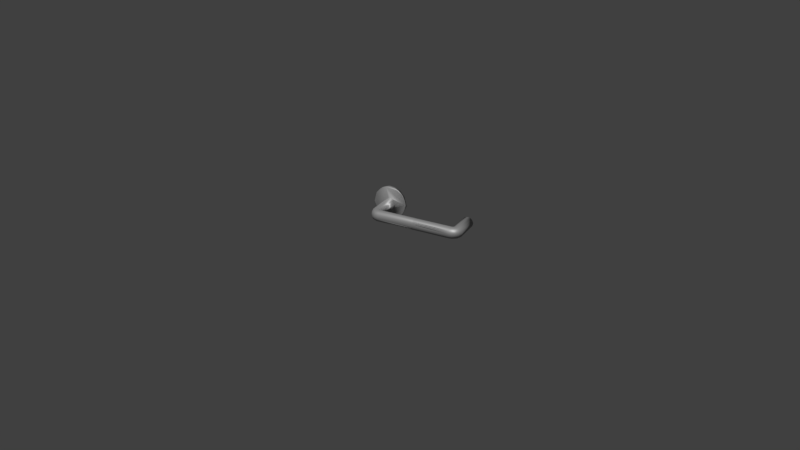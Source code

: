 # Source: door-handle.blend  (saved by Blender 2.77.0; exported with 4.5.12 LTS)
import bpy
from mathutils import Matrix  # noqa: F401  (used for matrix-valued properties, if any)

bpy.ops.wm.read_factory_settings(use_empty=True)
scene = bpy.context.scene
scene.name = 'Scene'

# ---- collections
col_collection_1 = bpy.data.collections.new('Collection 1'); scene.collection.children.link(col_collection_1)

# ---- materials (node trees are filled in below, after node groups)
mat_material_001 = bpy.data.materials.new('Material.001')
mat_material_001.alpha_threshold = 0.0
mat_material_001.roughness = 0.5

# ---- material node trees
mat_material_001.use_nodes = True; mat_material_001.node_tree.nodes.clear()
_N = mat_material_001.node_tree.nodes; _L = mat_material_001.node_tree.links
n0 = _N.new('ShaderNodeOutputMaterial'); n0.name = 'Material Output'; n0.location = (300, 300)
n1 = _N.new('ShaderNodeMixShader'); n1.name = 'Mix Shader'; n1.location = (10, 300)
n2 = _N.new('ShaderNodeBsdfAnisotropic'); n2.name = 'Glossy BSDF'; n2.location = (-190, 200)
n2.distribution = 'GGX'
n2.inputs[0].default_value = (0.4672, 0.4672, 0.4672, 1.0)
n2.inputs[1].default_value = 0.5604
n3 = _N.new('ShaderNodeBsdfDiffuse'); n3.name = 'Diffuse BSDF'; n3.location = (-190, 100)
n3.inputs[0].default_value = (0.402, 0.402, 0.402, 1.0)
_L.new(n1.outputs[0], n0.inputs[0])
_L.new(n2.outputs[0], n1.inputs[1])
_L.new(n3.outputs[0], n1.inputs[2])
n0.is_active_output = True

# ---- world
world_world = bpy.data.worlds.new('World'); scene.world = world_world
world_world.color = (0.05088, 0.05088, 0.05088)
world_world.use_sun_shadow = False
world_world.sun_shadow_jitter_overblur = 0.0
world_world.cycles.sampling_method = 'MANUAL'

# ---- cameras
cam_camera = bpy.data.cameras.new('Camera')
cam_camera.clip_end = 100.0
cam_camera.lens = 35.0
cam_camera.sensor_width = 32.0
cam_camera.sensor_height = 18.0
cam_camera.ortho_scale = 7.314
cam_camera.dof.focus_distance = 0.0

# ---- lights
light_lamp = bpy.data.lights.new('Lamp', 'SUN')
light_lamp.transmission_factor = 0.0
light_lamp.cutoff_distance = 30.0
light_lamp.angle = 0.09992
light_lamp.energy = 2.5
light_lamp.shadow_buffer_clip_start = 1.001
light_lamp.shadow_soft_size = 0.05
light_lamp.shadow_cascade_max_distance = 1000.0
light_lamp.cycles.max_bounces = 128

# ---- meshes
me_cylinder_002 = bpy.data.meshes.new('Cylinder.002')
me_cylinder_002.from_pydata([(0.0, 1.0, -0.0004184), (0.0, 1.0, 1.0), (0.1951, 0.9808, 1.0), (0.1951, 0.9808, -0.0004184), (0.3827, 0.9239, -0.0004184), (0.5556, 0.8315, -0.0004184), (0.7071, 0.7071, -0.0004184), (0.8315, 0.5556, -0.0004184), (0.9239, 0.3827, -0.0004184), (0.9239, 0.3827, -0.0004184), (0.8315, 0.5556, -0.0004184), (0.7071, 0.7071, -0.0004184), (0.5556, 0.8315, -0.0004184), (0.3827, 0.9239, -0.0004184), (0.1951, 0.9808, -0.0004184), (-3.258e-07, 1.0, -0.0004184), (-0.1951, 0.9808, -0.0004184), (-0.3827, 0.9239, -0.0004184), (-0.5556, 0.8315, -0.0004184), (-0.7071, 0.7071, -0.0004184), (-0.7071, 0.7071, -0.0004184), (-0.5556, 0.8315, -0.0004184), (-0.3827, 0.9239, -0.0004184), (-0.1951, 0.9808, -0.0004184), (-0.1951, 0.9808, 1.0), (0.2295, 0.9808, 1.036), (0.3827, 0.9239, 1.0), (0.5556, 0.8315, 1.0), (0.7071, 0.7071, 1.0), (0.8315, 0.5556, 1.0), (0.9239, 0.3827, 1.0), (0.9239, 0.3827, 0.0004184), (0.9239, 0.3827, -1.0), (0.8315, 0.5556, -1.0), (0.7071, 0.7071, -1.0), (0.5556, 0.8315, -1.0), (0.3827, 0.9239, -1.0), (0.1951, 0.9808, -1.0), (-3.258e-07, 1.0, -1.0), (-0.1951, 0.9808, -1.0), (-0.3827, 0.9239, -1.0), (-0.5556, 0.8315, -1.0), (-0.7071, 0.7071, -1.0), (-0.7071, 0.7071, 0.0004184), (-0.7071, 0.7071, 1.0), (-0.5556, 0.8315, 1.0), (-0.3827, 0.9239, 1.0), (0.04367, 1.0, 1.045), (0.4082, 0.9239, 1.027), (0.5729, 0.8315, 1.019), (0.7173, 0.7071, 1.013), (0.8357, 0.5556, 1.007), (0.9238, 0.3827, 1.003), (0.9808, 0.1951, -0.0004184), (0.9808, 0.1951, -1.0), (0.8357, 0.5556, -1.007), (0.7173, 0.7071, -1.013), (0.5729, 0.8315, -1.019), (0.4082, 0.9239, -1.027), (0.2295, 0.9808, -1.036), (0.04367, 1.0, -1.045), (-0.1422, 0.9808, -1.054), (-0.3209, 0.9239, -1.062), (-0.4856, 0.8315, -1.07), (-0.6299, 0.7071, -1.077), (-0.8315, 0.5556, -1.0), (-0.8315, 0.5556, -0.0004184), (-0.8315, 0.5556, -0.0004184), (-0.4856, 0.8315, 1.07), (-0.3209, 0.9239, 1.062), (-0.1422, 0.9808, 1.054), (0.3403, 0.9808, 1.069), (0.4933, 0.9239, 1.052), (0.978, 0.1951, 1.0), (0.9808, 0.1951, 1.0), (0.9808, 0.1951, -0.0004184), (0.9808, 0.1951, 0.0004184), (0.9238, 0.3827, -1.003), (-0.7484, 0.5556, -1.082), (-0.9239, 0.3827, -1.0), (-0.9239, 0.3827, -0.0004184), (-0.8315, 0.5556, 1.0), (-0.6299, 0.7071, 1.077), (0.1812, 1.0, 1.085), (0.6342, 0.8315, 1.037), (0.7578, 0.7071, 1.024), (0.8592, 0.5556, 1.014), (0.9345, 0.3827, 1.006), (0.981, 0.1951, 1.001), (1.0, 5.111e-07, -1.0), (0.978, 0.1951, -1.0), (0.8592, 0.5556, -1.014), (0.7578, 0.7071, -1.024), (0.6342, 0.8315, -1.037), (0.4933, 0.9239, -1.052), (0.3403, 0.9808, -1.069), (0.1812, 1.0, -1.085), (0.02213, 0.9808, -1.102), (-0.1308, 0.9239, -1.118), (-0.2718, 0.8315, -1.133), (-0.3954, 0.7071, -1.146), (-0.4968, 0.5556, -1.157), (-0.8315, 0.5556, 0.0004184), (-0.8364, 0.3827, -1.087), (-0.9239, 0.3827, -0.0004184), (-0.9808, 0.1951, -1.0), (-0.9808, 0.1951, -0.0004184), (-0.2718, 0.8315, 1.133), (-0.1308, 0.9239, 1.118), (0.02213, 0.9808, 1.102), (0.5286, 0.9808, 1.097), (0.6374, 0.9239, 1.074), (0.7377, 0.8315, 1.053), (0.9963, 7.53e-08, 0.9993), (0.9966, 7.524e-08, 0.9991), (0.9808, 0.1951, 0.0004184), (1.0, -3.646e-07, -0.0004184), (0.9346, 0.3827, -1.006), (-0.5721, 0.3827, -1.165), (-0.9239, 0.3827, 1.0), (-0.9239, 0.3827, 0.0004184), (-0.8907, 0.1951, -1.089), (-0.9808, 0.1951, -0.0004184), (-1.0, -3.79e-07, -1.0), (-0.7484, 0.5556, 1.082), (-0.3954, 0.7071, 1.146), (0.3024, 0.9808, 1.144), (0.4155, 1.0, 1.12), (0.8256, 0.7071, 1.035), (0.8977, 0.5556, 1.019), (0.9513, 0.3827, 1.008), (0.9843, 0.1951, 1.001), (1.0, 7.55e-08, 1.0), (0.9954, 7.52e-08, 0.999), (1.0, 3.687e-07, -0.0004184), (0.9808, -0.1951, -1.0), (0.9963, 5.109e-07, -0.9993), (0.981, 0.1951, -1.001), (0.8977, 0.5556, -1.019), (0.8256, 0.7071, -1.035), (0.7377, 0.8315, -1.053), (0.6374, 0.9239, -1.074), (0.5286, 0.9808, -1.097), (0.4155, 1.0, -1.12), (0.3024, 0.9808, -1.144), (0.1936, 0.9239, -1.167), (0.0933, 0.8315, -1.188), (0.005418, 0.7071, -1.206), (-0.06671, 0.5556, -1.221), (-0.1203, 0.3827, -1.233), (-0.6185, 0.1951, -1.17), (-0.9808, 0.1951, 1.0), (-0.9808, 0.1951, 0.0004184), (-0.909, -3.526e-07, -1.09), (-1.0, -1.536e-09, -0.0004184), (0.0933, 0.8315, 1.188), (0.1936, 0.9239, 1.167), (0.7422, 1.0, 1.143), (0.7915, 0.9808, 1.115), (0.839, 0.9239, 1.088), (0.8827, 0.8315, 1.063), (0.9211, 0.7071, 1.041), (0.978, -0.1951, 1.0), (0.981, -0.1951, 1.001), (0.9843, -0.1951, 1.001), (1.0, 3.649e-07, 0.0004184), (0.9808, -0.1951, -0.0004184), (0.9513, 0.3827, -1.008), (0.6928, 0.9808, -1.171), (-0.1533, 0.1951, -1.239), (-0.8364, 0.3827, 1.087), (-0.6342, -3.287e-07, -1.172), (-1.0, 1.259e-06, -0.0004184), (-1.0, -1.259e-06, 0.0004184), (-0.8907, -0.1951, -1.089), (-0.4968, 0.5556, 1.157), (0.005419, 0.7071, 1.206), (0.6928, 0.9808, 1.171), (0.9525, 0.5556, 1.023), (0.9759, 0.3827, 1.01), (0.9903, 0.1951, 1.002), (0.9952, 7.523e-08, 0.9991), (0.9808, -0.1951, 1.0), (0.9903, -0.1951, 1.002), (1.0, -3.689e-07, 0.0004184), (0.9808, -0.1951, -0.0004184), (0.9239, -0.3827, -1.0), (0.978, -0.1951, -1.0), (0.9966, 5.108e-07, -0.9991), (0.9843, 0.1951, -1.001), (0.9525, 0.5556, -1.023), (0.9211, 0.7071, -1.041), (0.8827, 0.8315, -1.063), (0.839, 0.9239, -1.088), (0.7915, 0.9808, -1.115), (0.7422, 1.0, -1.143), (0.6453, 0.9239, -1.198), (0.6016, 0.8315, -1.223), (0.5633, 0.7071, -1.245), (0.5318, 0.5556, -1.263), (0.5084, 0.3827, -1.276), (-0.1644, -3.081e-07, -1.242), (0.494, 0.1951, -1.285), (-0.8907, 0.1951, 1.089), (-1.0, 9.656e-07, 1.0), (-0.6185, -0.1951, -1.17), (-1.0, -2.147e-10, 0.0004184), (-0.9808, -0.1951, -0.0004184), (-0.9808, -0.1951, -1.0), (0.6016, 0.8315, 1.223), (0.6453, 0.9239, 1.198), (0.9961, 1.0, 1.148), (0.9963, 0.9808, 1.119), (0.9965, 0.9239, 1.091), (0.9966, 0.8315, 1.065), (0.9967, 0.7071, 1.042), (0.9969, 0.5556, 1.024), (0.9238, -0.3827, 1.003), (0.9346, -0.3827, 1.006), (0.9513, -0.3827, 1.008), (0.9759, -0.3827, 1.01), (0.9808, -0.1951, 0.0004184), (0.9239, -0.3827, -0.0004184), (0.9759, 0.3827, -1.01), (0.9959, 0.9808, -1.177), (0.9958, 0.9239, -1.205), (-0.1533, -0.1951, -1.239), (0.4891, -2.947e-07, -1.287), (-0.5721, 0.3827, 1.165), (-0.9808, -0.1951, 0.0004184), (-0.8364, -0.3827, -1.087), (-0.5721, -0.3827, -1.165), (-0.0667, 0.5556, 1.221), (0.5633, 0.7071, 1.245), (0.9959, 0.9808, 1.177), (0.9969, 0.3827, 1.01), (0.997, 0.1951, 1.002), (0.997, 7.513e-08, 0.9987), (0.997, -0.1951, 1.002), (0.9808, -0.1951, 0.0004184), (0.9239, -0.3827, 1.0), (0.9969, -0.3827, 1.01), (0.9239, -0.3827, 0.0004184), (0.9238, -0.3827, -1.003), (0.981, -0.1951, -1.001), (0.9954, 5.108e-07, -0.999), (0.9903, 0.1951, -1.002), (0.9969, 0.5556, -1.024), (0.9967, 0.7071, -1.042), (0.9966, 0.8315, -1.065), (0.9965, 0.9239, -1.091), (0.9963, 0.9808, -1.119), (0.9961, 1.0, -1.148), (0.9956, 0.8315, -1.231), (0.9955, 0.7071, -1.253), (0.9954, 0.5556, -1.272), (0.9953, 0.3827, -1.285), (0.9952, 0.1951, -1.294), (-0.1203, -0.3827, -1.233), (0.494, -0.1951, -1.285), (0.9952, -2.92e-07, -1.297), (-0.6185, 0.1951, 1.17), (-0.909, 9.92e-07, 1.09), (-0.9808, -0.1951, 1.0), (-0.9808, -0.1951, 0.0004184), (-0.9239, -0.3827, -1.0), (0.9956, 0.8315, 1.231), (0.9958, 0.9239, 1.205), (5.358, 1.0, 1.148), (5.358, 0.9808, 1.177), (5.358, 0.9938, 1.139), (5.358, 0.9808, 1.119), (5.358, 0.9239, 1.091), (5.358, 0.8315, 1.065), (5.358, 0.7071, 1.043), (5.358, 0.5556, 1.024), (5.358, 0.3827, 1.01), (0.8357, -0.5556, 1.007), (0.8592, -0.5556, 1.014), (0.8977, -0.5556, 1.019), (0.9525, -0.5556, 1.023), (0.9969, -0.5556, 1.024), (0.9239, -0.3827, 0.0004184), (0.8315, -0.5556, 0.0004184), (0.8315, -0.5556, -1.0), (0.9969, 0.3827, -1.01), (4.743, 1.0, -1.148), (4.743, 0.9808, -1.177), (4.743, 0.9239, -1.205), (4.743, 0.8315, -1.231), (-0.0667, -0.5556, -1.221), (0.5084, -0.3827, -1.276), (0.9952, -0.1951, -1.294), (-0.1203, 0.3827, 1.233), (-0.1533, 0.1951, 1.239), (-0.9239, -0.3827, 0.0004184), (-0.9239, -0.3827, 1.0), (-0.9239, -0.3827, -0.0004184), (-0.7484, -0.5556, -1.082), (-0.4968, -0.5556, -1.157), (0.5318, 0.5556, 1.263), (0.9955, 0.7071, 1.253), (5.358, 0.9239, 1.205), (5.358, 0.2559, 1.005), (5.358, 0.1951, 1.002), (5.358, 7.523e-08, 0.9991), (5.358, -0.1951, 1.002), (5.358, -0.3827, 1.01), (0.8315, -0.5556, 1.0), (5.358, -0.5556, 1.024), (0.0, -1.0, 0.0004184), (0.1951, -0.9808, 0.0004184), (0.3827, -0.9239, 0.0004184), (0.5556, -0.8315, 0.0004184), (0.7071, -0.7071, 0.0004184), (0.8315, -0.5556, 0.0004184), (0.7071, -0.7071, 0.0004184), (0.5556, -0.8315, 0.0004184), (0.3827, -0.9239, 0.0004184), (0.1951, -0.9808, 0.0004184), (-3.258e-07, -1.0, 0.0004184), (-0.1951, -0.9808, 0.0004184), (-0.3827, -0.9239, 0.0004184), (-0.5556, -0.8315, 0.0004184), (-0.7071, -0.7071, 0.0004184), (-0.7071, -0.7071, 0.0004184), (-0.5556, -0.8315, 0.0004184), (-0.3827, -0.9239, 0.0004184), (-0.1951, -0.9808, 0.0004184), (0.7071, -0.7071, -1.0), (0.8357, -0.5556, -1.007), (0.9345, -0.3827, -1.006), (0.9843, -0.1951, -1.001), (0.9952, 5.108e-07, -0.9991), (0.997, 0.1951, -1.002), (4.744, 0.3827, -1.01), (4.744, 0.5556, -1.024), (4.744, 0.7071, -1.043), (4.744, 0.8315, -1.065), (4.743, 0.9239, -1.091), (4.743, 0.9808, -1.119), (4.742, 0.7071, -1.254), (4.85, 3.576e-07, -1.148), (4.85, 3.576e-07, -1.148), (4.85, 3.576e-07, -1.148), (4.85, 3.576e-07, -1.148), (4.742, 0.5556, -1.272), (4.742, 0.3827, -1.286), (4.742, 0.1951, -1.294), (4.742, -2.919e-07, -1.297), (0.5318, -0.5556, -1.263), (0.9953, -0.3827, -1.285), (4.742, -0.1951, -1.294), (-0.6342, 1.016e-06, 1.172), (-0.1644, 1.037e-06, 1.242), (0.5084, 0.3827, 1.276), (-0.8907, -0.1951, 1.089), (-0.8315, -0.5556, 0.0004184), (-0.8315, -0.5556, 1.0), (-0.9239, -0.3827, 0.0004184), (-0.8315, -0.5556, -1.0), (5.358, 0.7071, 1.254), (5.358, 0.8315, 1.231), (5.358, 0.889, 1.215), (0.7173, -0.7071, 1.013), (0.7578, -0.7071, 1.024), (0.8256, -0.7071, 1.035), (0.9211, -0.7071, 1.041), (0.9967, -0.7071, 1.042), (5.358, -0.7071, 1.043), (-0.1951, -0.9808, -1.0), (0.0, -1.0, -1.0), (0.1951, -0.9808, -1.0), (0.3827, -0.9239, -1.0), (0.5556, -0.8315, -1.0), (0.7071, -0.7071, 1.0), (0.5556, -0.8315, 1.0), (0.3827, -0.9239, 1.0), (0.1951, -0.9808, 1.0), (-3.258e-07, -1.0, 1.0), (-0.1951, -0.9808, 1.0), (-0.3827, -0.9239, 1.0), (-0.5556, -0.8315, 1.0), (-0.7071, -0.7071, 1.0), (-0.7071, -0.7071, -0.0004184), (-0.7071, -0.7071, -1.0), (-0.5556, -0.8315, -1.0), (-0.3827, -0.9239, -1.0), (4.744, 0.1951, -1.002), (4.85, 3.576e-07, -1.148), (4.85, 3.576e-07, -1.148), (4.85, 3.576e-07, -1.148), (4.85, 3.576e-07, -1.148), (4.85, 3.576e-07, -1.148), (4.85, 3.576e-07, -1.148), (4.85, 3.576e-07, -1.148), (4.85, 3.427e-07, -1.148), (4.85, 3.446e-07, -1.148), (4.85, 3.427e-07, -1.148), (4.85, 3.576e-07, -1.148), (4.85, 3.576e-07, -1.148), (4.85, 3.576e-07, -1.148), (4.85, 3.576e-07, -1.148), (4.85, 3.576e-07, -1.148), (4.85, 3.576e-07, -1.148), (4.85, 3.576e-07, -1.148), (4.85, 3.576e-07, -1.148), (4.85, 3.576e-07, -1.148), (4.85, 3.576e-07, -1.148), (4.85, 3.576e-07, -1.148), (4.85, 3.576e-07, -1.148), (4.85, 3.576e-07, -1.148), (4.85, 3.427e-07, -1.148), (4.85, 3.446e-07, -1.148), (4.85, 3.427e-07, -1.148), (4.85, 3.576e-07, -1.148), (4.85, 3.576e-07, -1.148), (0.005419, -0.7071, -1.206), (0.5633, -0.7071, -1.245), (0.9954, -0.5556, -1.272), (4.742, -0.3827, -1.286), (-0.6185, -0.1951, 1.17), (-0.1533, -0.1951, 1.239), (0.4891, 1.05e-06, 1.287), (0.494, 0.1951, 1.285), (-0.8364, -0.3827, 1.087), (-0.8315, -0.5556, -0.0004184), (-0.3954, -0.7071, -1.146), (-0.6299, -0.7071, -1.077), (0.9954, 0.5556, 1.272), (5.358, 0.5556, 1.272), (5.358, 0.3827, 1.286), (5.358, 0.8642, 1.215), (5.358, -0.8315, 1.065), (0.9966, -0.8315, 1.065), (0.04367, -1.0, -1.045), (0.2295, -0.9808, -1.036), (0.4082, -0.9239, -1.027), (0.5729, -0.8315, -1.019), (0.7173, -0.7071, -1.013), (0.5729, -0.8315, 1.019), (0.4082, -0.9239, 1.027), (0.2295, -0.9808, 1.036), (0.04367, -1.0, 1.045), (-0.1422, -0.9808, 1.054), (-0.3209, -0.9239, 1.062), (-0.4856, -0.8315, 1.07), (-0.6299, -0.7071, 1.077), (-0.8315, -0.5556, 0.0004184), (-0.4856, -0.8315, -1.07), (-0.3209, -0.9239, -1.062), (-0.1422, -0.9808, -1.054), (0.8592, -0.5556, -1.014), (0.9513, -0.3827, -1.008), (0.9903, -0.1951, -1.002), (0.997, 5.107e-07, -0.9987), (4.744, 5.108e-07, -0.9991), (4.744, -0.1951, -1.002), (4.744, -0.3827, -1.01), (4.744, -0.5556, -1.024), (4.744, -0.7071, -1.043), (4.744, -0.8315, -1.065), (4.743, -0.9239, -1.091), (4.743, -0.9808, -1.119), (4.743, -1.0, -1.148), (4.743, -0.9808, -1.177), (4.743, -0.9239, -1.205), (4.743, -0.8315, -1.231), (4.742, -0.7071, -1.254), (4.742, -0.5556, -1.272), (0.9955, -0.7071, -1.253), (-0.5721, -0.3827, 1.165), (-0.1203, -0.3827, 1.233), (0.494, -0.1951, 1.285), (0.9952, 0.1951, 1.294), (0.9953, 0.3827, 1.285), (-0.7484, -0.5556, 1.082), (5.358, 0.8421, 1.215), (5.358, 0.5797, 1.215), (0.6342, -0.8315, 1.037), (0.7377, -0.8315, 1.053), (0.8827, -0.8315, 1.063), (5.358, -0.9239, 1.091), (0.9965, -0.9239, 1.091), (0.997, -0.1951, -1.002), (0.9969, -0.3827, -1.01), (0.9969, -0.5556, -1.024), (0.9967, -0.7071, -1.042), (0.9966, -0.8315, -1.065), (0.9965, -0.9239, -1.091), (0.9963, -0.9808, -1.119), (0.9961, -1.0, -1.148), (0.9959, -0.9808, -1.177), (0.9958, -0.9239, -1.205), (0.9956, -0.8315, -1.231), (0.0933, -0.8315, -1.188), (0.6016, -0.8315, -1.223), (-0.4968, -0.5556, 1.157), (0.9952, 1.053e-06, 1.297), (-0.2718, -0.8315, -1.133), (5.358, 0.1951, 1.294), (5.358, -0.09308, 1.215), (5.358, -0.9808, 1.119), (0.9963, -0.9808, 1.119), (0.1812, -1.0, -1.085), (0.3403, -0.9808, -1.069), (0.4933, -0.9239, -1.052), (0.6342, -0.8315, -1.037), (0.7578, -0.7071, -1.024), (0.4933, -0.9239, 1.052), (0.3403, -0.9808, 1.069), (0.1812, -1.0, 1.085), (0.02213, -0.9808, 1.102), (-0.1308, -0.9239, 1.118), (-0.2718, -0.8315, 1.133), (-0.3954, -0.7071, 1.146), (-0.1308, -0.9239, -1.118), (0.02213, -0.9808, -1.102), (0.8977, -0.5556, -1.019), (0.9759, -0.3827, -1.01), (0.9525, -0.5556, -1.023), (0.9211, -0.7071, -1.041), (0.8827, -0.8315, -1.063), (0.839, -0.9239, -1.088), (0.7915, -0.9808, -1.115), (0.7422, -1.0, -1.143), (0.6928, -0.9808, -1.171), (0.6453, -0.9239, -1.198), (-0.06671, -0.5556, 1.221), (0.5084, -0.3827, 1.276), (0.9952, -0.1951, 1.294), (5.358, 1.053e-06, 1.297), (5.358, -0.8315, 1.231), (5.358, -0.8421, 1.215), (0.6374, -0.9239, 1.074), (0.839, -0.9239, 1.088), (5.358, -1.0, 1.148), (0.9961, -1.0, 1.148), (0.1936, -0.9239, -1.167), (5.358, -0.1951, 1.294), (5.358, -0.3827, 1.286), (5.358, -0.8762, 1.215), (5.358, -0.9808, 1.177), (0.9959, -0.9808, 1.177), (0.7915, -0.9808, 1.115), (0.3024, -0.9808, -1.144), (0.4155, -1.0, -1.12), (0.5286, -0.9808, -1.097), (0.6374, -0.9239, -1.074), (0.7377, -0.8315, -1.053), (0.8256, -0.7071, -1.035), (0.5286, -0.9808, 1.097), (0.4155, -1.0, 1.12), (0.3024, -0.9808, 1.144), (0.1936, -0.9239, 1.167), (0.0933, -0.8315, 1.188), (0.005418, -0.7071, 1.206), (0.5318, -0.5556, 1.263), (0.9953, -0.3827, 1.285), (5.358, -0.7071, 1.254), (5.358, -0.8891, 1.215), (5.358, -0.9239, 1.205), (0.9958, -0.9239, 1.205), (0.7422, -1.0, 1.143), (0.6928, -0.9808, 1.171), (0.9954, -0.5556, 1.272), (5.358, -0.5556, 1.272), (0.9955, -0.7071, 1.253), (0.9956, -0.8315, 1.231), (0.6453, -0.9239, 1.198), (0.6016, -0.8315, 1.223), (0.5633, -0.7071, 1.245), (5.358, -4.873e-07, 1.613), (6.003, -4.591e-07, 1.613), (6.003, 0.5884, 1.605), (5.358, 0.5884, 1.605), (5.358, -0.5884, 1.605), (6.003, -0.5884, 1.605), (6.003, 1.154, 1.579), (5.358, 1.154, 1.579), (5.358, -1.154, 1.579), (6.003, -1.154, 1.579), (5.358, 1.676, 1.538), (6.003, 1.676, 1.538), (5.358, 2.508, 1.414), (5.358, -1.676, 1.538), (6.003, -1.676, 1.538), (6.003, 2.508, 1.414), (6.003, 2.133, 1.482), (5.358, 2.133, 1.482), (5.358, -2.787, 1.336), (5.358, -2.133, 1.482), (6.003, -2.133, 1.482), (6.003, -2.787, 1.336), (5.358, -1.154, 0.7486), (5.358, -2.508, 1.414), (6.003, -2.508, 1.414), (6.003, -1.154, 0.7486), (6.003, 2.787, 1.336), (5.358, 2.787, 1.336), (5.358, 2.508, 0.9142), (5.358, -2.958, 1.076), (6.003, -2.958, 1.076), (6.003, 2.508, 0.9142), (5.358, 2.958, 1.252), (6.003, 2.958, 1.252), (5.358, 3.016, 1.164), (5.358, 0.5884, 0.723), (5.358, -3.016, 1.164), (5.358, -2.508, 0.9142), (5.358, -2.958, 1.252), (6.003, -2.958, 1.252), (6.003, -3.016, 1.164), (6.003, -2.508, 0.9142), (6.003, 0.5884, 0.723), (6.003, 3.016, 1.164), (5.358, 2.787, 0.9919), (5.358, 1.676, 0.7902), (5.358, -0.5884, 0.723), (5.358, -2.133, 0.8461), (5.358, -2.787, 0.9919), (6.003, -2.787, 0.9919), (6.003, -2.133, 0.8461), (6.003, -0.5884, 0.723), (6.003, 1.676, 0.7902), (6.003, 2.787, 0.9919), (6.003, 2.958, 1.076), (5.358, 2.958, 1.076), (5.358, 2.133, 0.8461), (5.358, 1.154, 0.7486), (5.358, -1.206e-06, 0.7144), (5.358, -1.676, 0.7902), (6.003, -1.676, 0.7902), (6.003, -1.178e-06, 0.7144), (6.003, 1.154, 0.7486), (6.003, 2.133, 0.8461)], [], [(0, 1, 2, 3), (0, 3, 4, 5, 6, 7, 8, 9, 10, 11, 12, 13, 14, 15, 16, 17, 18, 19, 20, 21, 22, 23), (23, 24, 1, 0), (2, 1, 47, 25), (3, 2, 26, 4), (4, 26, 27, 5), (5, 27, 28, 6), (6, 28, 29, 7), (7, 29, 30, 8), (30, 74, 76, 31, 9, 8), (9, 32, 33, 10), (10, 33, 34, 11), (11, 34, 35, 12), (12, 35, 36, 13), (13, 36, 37, 14), (14, 37, 38, 15), (15, 38, 39, 16), (16, 39, 40, 17), (17, 40, 41, 18), (18, 41, 42, 19), (19, 43, 44, 20), (20, 44, 45, 21), (21, 45, 46, 22), (22, 46, 24, 23), (1, 24, 70, 47), (25, 48, 26, 2), (27, 26, 48, 49), (28, 27, 49, 50), (29, 28, 50, 51), (30, 29, 51, 52), (9, 31, 53), (32, 9, 53, 75, 54), (33, 32, 77, 55), (34, 33, 55, 56), (35, 34, 56, 57), (36, 35, 57, 58), (37, 36, 58, 59), (38, 37, 59, 60), (39, 38, 60, 61), (40, 39, 61, 62), (41, 40, 62, 63), (42, 41, 63, 64), (19, 42, 65, 66), (19, 67, 81, 44, 43), (45, 44, 82, 68), (46, 45, 68, 69), (24, 46, 69, 70), (25, 47, 83, 71), (48, 25, 71, 72), (52, 73, 74, 30), (76, 53, 31), (32, 54, 90, 77), (64, 78, 65, 42), (66, 67, 19), (66, 65, 79, 80), (47, 70, 109, 83), (72, 84, 49, 48), (50, 49, 84, 85), (51, 50, 85, 86), (52, 51, 86, 87), (73, 52, 87, 88), (53, 76, 75), (54, 75, 134, 116, 89), (55, 77, 117, 91), (56, 55, 91, 92), (57, 56, 92, 93), (58, 57, 93, 94), (59, 58, 94, 95), (60, 59, 95, 96), (61, 60, 96, 97), (62, 61, 97, 98), (63, 62, 98, 99), (64, 63, 99, 100), (78, 64, 100, 101), (67, 66, 102, 81), (78, 103, 79, 65), (80, 104, 66), (80, 79, 105, 106), (44, 81, 124, 82), (68, 82, 125, 107), (69, 68, 107, 108), (70, 69, 108, 109), (71, 83, 127, 110), (72, 71, 110, 111), (84, 72, 111, 112), (73, 113, 132, 74), (88, 114, 113, 73), (74, 132, 165, 115, 76), (76, 115, 75), (54, 89, 136, 90), (77, 90, 137, 117), (101, 118, 103, 78), (66, 104, 119, 81, 102), (104, 80, 120, 119), (103, 121, 105, 79), (106, 122, 80), (123, 173, 206, 154, 106, 105), (109, 126, 127, 83), (112, 128, 85, 84), (86, 85, 128, 129), (87, 86, 129, 130), (88, 87, 130, 131), (114, 88, 131, 133), (75, 115, 134), (89, 116, 185, 166, 135), (91, 117, 167, 138), (92, 91, 138, 139), (93, 92, 139, 140), (94, 93, 140, 141), (95, 94, 141, 142), (96, 95, 142, 143), (97, 96, 143, 144), (98, 97, 144, 145), (99, 98, 145, 146), (100, 99, 146, 147), (101, 100, 147, 148), (118, 101, 148, 149), (81, 119, 170, 124), (118, 150, 121, 103), (80, 122, 151, 119, 120), (122, 106, 152), (121, 153, 123, 105), (82, 124, 175, 125), (107, 125, 176, 155), (108, 107, 155, 156), (109, 108, 156, 126), (127, 126, 177, 157), (110, 127, 157, 158), (111, 110, 158, 159), (112, 111, 159, 160), (128, 112, 160, 161), (113, 162, 182, 132), (114, 163, 162, 113), (133, 164, 163, 114), (165, 134, 115), (134, 165, 116), (89, 135, 187, 136), (90, 136, 188, 137), (117, 137, 189, 167), (144, 143, 195, 168), (150, 118, 149, 169), (119, 151, 203, 170), (150, 171, 153, 121), (122, 152, 106, 172, 204, 151), (154, 172, 106), (153, 174, 208, 123), (161, 178, 129, 128), (130, 129, 178, 179), (131, 130, 179, 180), (133, 131, 180, 181), (164, 133, 181, 183), (132, 182, 239, 184, 165), (165, 184, 116), (166, 222, 282, 242, 186, 135), (138, 167, 223, 190), (139, 138, 190, 191), (140, 139, 191, 192), (141, 140, 192, 193), (142, 141, 193, 194), (143, 142, 194, 195), (145, 144, 168, 196), (146, 145, 196, 197), (147, 146, 197, 198), (148, 147, 198, 199), (149, 148, 199, 200), (171, 150, 169, 201), (169, 149, 200, 202), (124, 170, 228, 175), (171, 205, 174, 153), (264, 207, 229, 173, 123, 208), (154, 206, 229, 263, 204, 172), (125, 175, 232, 176), (155, 176, 233, 209), (156, 155, 209, 210), (126, 156, 210, 177), (157, 177, 234, 211), (158, 157, 211, 212), (159, 158, 212, 213), (160, 159, 213, 214), (161, 160, 214, 215), (178, 161, 215, 216), (162, 217, 240, 182), (163, 218, 217, 162), (164, 219, 218, 163), (183, 220, 219, 164), (116, 184, 185), (166, 185, 221), (135, 186, 243, 187), (136, 187, 244, 188), (137, 188, 245, 189), (167, 189, 246, 223), (168, 195, 252, 224), (196, 168, 224, 225), (205, 171, 201, 226), (201, 169, 202, 227), (170, 203, 261, 228), (151, 204, 262, 203), (206, 173, 229), (174, 230, 265, 208), (205, 231, 230, 174), (216, 235, 179, 178), (180, 179, 235, 236), (181, 180, 236, 237), (183, 181, 237, 238), (220, 183, 238, 241), (239, 185, 184), (222, 166, 221), (239, 221, 185), (190, 223, 285, 247), (191, 190, 247, 248), (192, 191, 248, 249), (193, 192, 249, 250), (194, 193, 250, 251), (195, 194, 251, 252), (197, 196, 225, 253), (198, 197, 253, 254), (199, 198, 254, 255), (200, 199, 255, 256), (202, 200, 256, 257), (231, 205, 226, 258), (226, 201, 227, 259), (227, 202, 257, 260), (175, 228, 293, 232), (207, 264, 229), (176, 232, 300, 233), (209, 233, 301, 266), (210, 209, 266, 267), (177, 210, 267, 234), (268, 211, 234, 269), (212, 211, 268, 270, 271), (272, 213, 212, 271), (273, 214, 213, 272), (274, 215, 214, 273), (275, 216, 215, 274), (276, 235, 216, 275), (239, 182, 240, 282, 221), (217, 277, 308, 240), (218, 278, 277, 217), (219, 279, 278, 218), (220, 280, 279, 219), (241, 281, 280, 220), (282, 222, 221), (283, 284, 186, 242), (186, 284, 330, 243), (187, 243, 331, 244), (188, 244, 332, 245), (189, 245, 333, 246), (223, 246, 334, 285), (224, 252, 286, 287), (225, 224, 287, 288), (253, 225, 288, 289), (258, 290, 299, 231), (258, 226, 259, 291), (259, 227, 260, 292), (228, 261, 294, 293), (203, 262, 353, 261), (204, 263, 356, 262), (295, 296, 263, 229), (265, 297, 295, 264, 208), (229, 264, 295), (230, 298, 360, 265), (231, 299, 298, 230), (269, 234, 267, 302), (236, 235, 276, 303, 304), (305, 237, 236, 304), (306, 238, 237, 305), (307, 241, 238, 306), (309, 281, 241, 307), (310, 311, 312, 313, 314, 283, 242, 282, 315, 316, 317, 318, 319, 320, 321, 322, 323, 324, 325, 326, 327, 328), (314, 329, 284, 283), (247, 285, 335, 336), (248, 247, 336, 337), (249, 248, 337, 338), (250, 249, 338, 339), (251, 250, 339, 340), (252, 251, 340, 286), (254, 253, 289, 341), (287, 286, 342, 343), (288, 287, 343, 344), (289, 288, 344, 345), (255, 254, 341, 346), (256, 255, 346, 347), (257, 256, 347, 348), (260, 257, 348, 349), (290, 258, 291, 350), (291, 259, 292, 351), (292, 260, 349, 352), (261, 353, 354, 294), (357, 358, 296, 295), (266, 301, 361, 362), (302, 267, 266, 362, 363), (282, 240, 308, 315), (369, 368, 281, 309), (328, 370, 371, 310), (310, 371, 372, 311), (311, 372, 373, 312), (312, 373, 374, 313), (313, 374, 329, 314), (315, 308, 375, 316), (316, 375, 376, 317), (317, 376, 377, 318), (318, 377, 378, 319), (319, 378, 379, 320), (320, 379, 380, 321), (321, 380, 381, 322), (322, 381, 382, 323), (323, 382, 383, 324), (325, 385, 386, 326), (326, 386, 387, 327), (327, 387, 370, 328), (285, 334, 388, 335), (336, 335, 389, 390), (337, 336, 390, 391), (338, 337, 391, 392), (339, 338, 392, 393), (340, 339, 393, 394), (286, 340, 394, 342), (341, 289, 345, 395), (394, 393, 392, 391, 390, 389, 396, 397, 398, 399, 400, 401, 402, 403, 404, 405, 406, 407, 408, 409, 410, 411, 412, 413, 414, 415, 416, 395, 345, 344, 343, 342), (346, 341, 395, 416), (347, 346, 416, 415), (348, 347, 415, 414), (349, 348, 414, 413), (290, 417, 427, 299), (350, 418, 417, 290), (351, 419, 350, 291), (351, 292, 352, 420), (352, 349, 413, 412), (355, 300, 232, 293), (353, 421, 422, 354), (294, 354, 423, 424), (424, 355, 293, 294), (262, 356, 421, 353), (295, 359, 357), (324, 383, 358, 357), (296, 358, 476, 425), (425, 356, 263, 296), (295, 297, 265, 359), (359, 265, 360, 426, 357), (299, 427, 428, 298), (298, 428, 385, 360), (429, 301, 233, 300), (301, 429, 430, 361), (362, 361, 430, 431, 478, 477), (363, 362, 432), (375, 308, 277, 364), (364, 277, 278, 365), (365, 278, 279, 366), (366, 279, 280, 367), (367, 280, 281, 368), (433, 434, 368, 369), (371, 370, 451, 435), (372, 371, 435, 436), (373, 372, 436, 437), (374, 373, 437, 438), (329, 374, 438, 439), (376, 375, 364, 440), (377, 376, 440, 441), (378, 377, 441, 442), (379, 378, 442, 443), (380, 379, 443, 444), (381, 380, 444, 445), (382, 381, 445, 446), (383, 382, 446, 447), (324, 448, 360, 385, 384), (385, 325, 324, 384), (386, 385, 428, 449), (387, 386, 449, 450), (370, 387, 450, 451), (439, 330, 284, 329), (452, 331, 243, 330), (453, 332, 244, 331), (454, 333, 245, 332), (455, 334, 246, 333), (334, 455, 456, 388), (335, 388, 396, 389), (388, 456, 397, 396), (456, 457, 398, 397), (457, 458, 399, 398), (458, 459, 400, 399), (459, 460, 401, 400), (460, 461, 402, 401), (461, 462, 403, 402), (462, 463, 404, 403), (463, 464, 405, 404), (464, 465, 406, 405), (465, 466, 407, 406), (466, 467, 408, 407), (467, 468, 409, 408), (468, 469, 410, 409), (469, 420, 411, 410), (420, 352, 412, 411), (418, 350, 419, 470), (419, 351, 420, 469), (300, 355, 475, 429), (421, 471, 472, 422), (354, 422, 473, 423), (424, 423, 498, 474), (355, 424, 474, 475), (357, 448, 324), (358, 383, 447, 476), (356, 425, 471, 421), (360, 448, 357, 426), (429, 475, 431, 430), (432, 362, 477), (365, 479, 440, 364), (366, 480, 479, 365), (367, 481, 480, 366), (368, 434, 481, 367), (482, 483, 434, 433), (330, 439, 508, 452), (331, 452, 518, 453), (332, 453, 519, 454), (333, 454, 484, 455), (455, 484, 457, 456), (484, 485, 458, 457), (485, 486, 459, 458), (486, 487, 460, 459), (487, 488, 461, 460), (488, 489, 462, 461), (489, 490, 463, 462), (490, 491, 464, 463), (491, 492, 465, 464), (492, 493, 466, 465), (493, 494, 467, 466), (494, 470, 468, 467), (470, 419, 469, 468), (417, 495, 499, 427), (418, 496, 495, 417), (470, 494, 496, 418), (471, 497, 528, 472), (422, 472, 529, 473), (423, 473, 530, 498), (425, 476, 497, 471), (427, 499, 449, 428), (475, 474, 500, 431), (478, 431, 501), (502, 503, 483, 482), (434, 483, 535, 481), (435, 451, 517, 504), (436, 435, 504, 505), (437, 436, 505, 506), (438, 437, 506, 507), (439, 438, 507, 508), (441, 440, 479, 509), (442, 441, 509, 510), (443, 442, 510, 511), (444, 443, 511, 512), (445, 444, 512, 513), (446, 445, 513, 514), (447, 446, 514, 515), (476, 447, 515, 497), (450, 449, 499, 516), (451, 450, 516, 517), (485, 484, 454, 519), (486, 485, 519, 520), (487, 486, 520, 521), (488, 487, 521, 522), (489, 488, 522, 523), (490, 489, 523, 524), (491, 490, 524, 525), (492, 491, 525, 526), (493, 492, 526, 527), (494, 493, 527, 496), (474, 498, 531, 500), (539, 540, 566, 559, 532, 533, 501, 431, 500, 531), (480, 534, 509, 479), (481, 535, 534, 480), (536, 537, 503, 502), (483, 503, 544, 535), (452, 508, 550, 518), (453, 518, 520, 519), (495, 538, 516, 499), (496, 527, 538, 495), (472, 528, 557, 529), (497, 515, 556, 528), (473, 529, 558, 530), (498, 530, 539, 531), (533, 532, 541), (542, 543, 537, 536), (503, 537, 563, 544), (517, 545, 546, 504), (505, 504, 546, 547), (506, 505, 547, 548), (507, 506, 548, 549), (508, 507, 549, 550), (510, 509, 534, 551), (511, 510, 551, 552), (512, 511, 552, 553), (513, 512, 553, 554), (514, 513, 554, 555), (515, 514, 555, 556), (517, 516, 538, 545), (521, 520, 518, 550), (522, 521, 550, 549), (523, 522, 549, 548), (524, 523, 548, 547), (525, 524, 547, 546), (526, 525, 546, 545), (527, 526, 545, 538), (530, 558, 540, 539), (541, 532, 560), (535, 544, 551, 534), (561, 562, 543, 542), (537, 543, 564, 563), (553, 552, 563, 564), (528, 556, 571, 557), (529, 557, 565, 558), (558, 565, 566, 540), (567, 568, 532, 559), (560, 532, 568, 562, 561), (543, 562, 569, 564), (544, 563, 552, 551), (554, 553, 564, 569), (555, 554, 569, 570), (556, 555, 570, 571), (565, 567, 559, 566), (568, 567, 571, 570), (562, 568, 570, 569), (557, 571, 567, 565), (572, 573, 574, 575), (576, 577, 573, 572), (626, 615, 605, 598, 587, 588, 583, 578, 574, 573, 577, 581, 586, 592, 596, 593, 611, 612, 602, 621, 613, 622, 632, 597, 623, 633, 614, 634, 624, 635, 603, 625), (575, 574, 578, 579), (580, 581, 577, 576), (619, 609, 620, 601, 608, 610, 590, 595, 591, 585, 580, 576, 572, 575, 579, 582, 589, 584, 270, 268, 269, 302, 363, 432, 477, 478, 501, 533, 541, 560, 561, 542, 536, 502, 482, 433, 369, 309, 307, 306, 305, 304, 303, 594, 631), (579, 578, 583, 582), (585, 586, 581, 580), (582, 583, 588, 589), (591, 592, 586, 585), (589, 588, 587, 584), (595, 596, 592, 591), (584, 587, 598, 599), (590, 593, 596, 595), (629, 607, 630, 618, 594, 303, 276, 275, 274, 273, 272, 271, 270, 584, 599, 604, 606, 627, 616, 600, 628, 617), (599, 598, 605, 604), (610, 611, 593, 590), (604, 605, 615, 606), (601, 602, 612, 608), (608, 612, 611, 610), (606, 615, 626, 627), (616, 625, 603, 600), (618, 623, 597, 594), (620, 621, 602, 601), (619, 622, 613, 609), (609, 613, 621, 620), (627, 626, 625, 616), (600, 603, 635, 628), (628, 635, 624, 617), (617, 624, 634, 629), (629, 634, 614, 607), (607, 614, 633, 630), (630, 633, 623, 618), (594, 597, 632, 631), (631, 632, 622, 619)])
me_cylinder_002.polygons.foreach_set('use_smooth', [True] * 555)
me_cylinder_002.materials.append(mat_material_001)
me_cylinder_002.use_remesh_preserve_volume = False
me_cylinder_002.use_remesh_preserve_attributes = False
me_cylinder_002.use_mirror_vertex_groups = False
me_cylinder_002.update()

# ---- objects
ob_handle = bpy.data.objects.new('handle', me_cylinder_002)
ob_lamp = bpy.data.objects.new('Lamp', light_lamp)
ob_camera = bpy.data.objects.new('Camera', cam_camera)

# ---- transforms, parenting, visibility, modifiers, constraints
ob_handle.location = (0.0, 0.0, 0.0)
ob_handle.rotation_euler = (-1.571, 0.0, 0.0)
ob_handle.scale = (0.062, 0.062, 0.416)
ob_handle.lineart.crease_threshold = 0.0
_m = ob_handle.modifiers.new('Decimate', 'DECIMATE')
_m.ratio = 0.4
ob_lamp.location = (4.076, 1.005, 5.904)
ob_lamp.rotation_euler = (-0.4814, -0.1351, 1.654)
ob_lamp.lock_rotations_4d = False
ob_lamp.empty_display_type = 'ARROWS'
ob_lamp.color = (0.0, 0.0, 0.0, 0.0)
ob_lamp.lineart.crease_threshold = 0.0
ob_camera.location = (-7.216, -3.847, 4.131)
ob_camera.rotation_euler = (1.102, 0.01064, -1.068)
ob_camera.lock_rotations_4d = False
ob_camera.empty_display_type = 'ARROWS'
ob_camera.color = (0.0, 0.0, 0.0, 0.0)
ob_camera.display_type = 'WIRE'
ob_camera.lineart.crease_threshold = 0.0

# ---- collection membership
col_collection_1.objects.link(ob_handle)
col_collection_1.objects.link(ob_lamp)
col_collection_1.objects.link(ob_camera)

# ---- scene / render settings (as saved in the file)
scene.camera = ob_camera
scene.frame_start = 1; scene.frame_end = 250; scene.frame_set(1)
scene.render.engine = 'CYCLES'
scene.render.resolution_x = 3840
scene.render.resolution_y = 2160
scene.render.dither_intensity = 0.0
scene.cycles.use_denoising = False
scene.cycles.samples = 50
scene.cycles.sampling_pattern = 'TABULATED_SOBOL'
scene.cycles.light_sampling_threshold = 0.0
scene.cycles.use_adaptive_sampling = False
scene.cycles.use_light_tree = False
scene.cycles.blur_glossy = 0.0
scene.cycles.sample_clamp_indirect = 0.0
scene.view_settings.view_transform = 'Standard'
bpy.context.view_layer.update()
